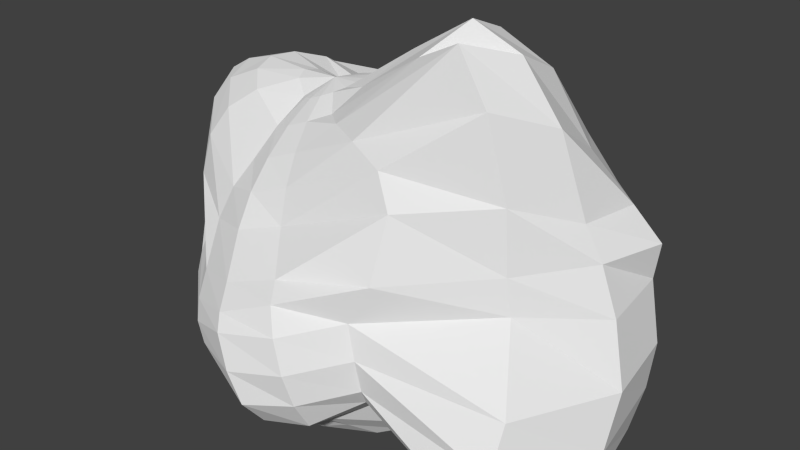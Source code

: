 # Source: ateroide_003.blend  (saved by Blender 2.63.0; exported with 4.5.12 LTS)
import bpy
from mathutils import Matrix  # noqa: F401  (used for matrix-valued properties, if any)

bpy.ops.wm.read_factory_settings(use_empty=True)
scene = bpy.context.scene
scene.name = 'Scene'

# ---- collections
col_collection_1 = bpy.data.collections.new('Collection 1'); scene.collection.children.link(col_collection_1)

# ---- world
world_world = bpy.data.worlds.new('World'); scene.world = world_world
world_world.color = (0.05088, 0.05088, 0.05088)
world_world.use_sun_shadow = False
world_world.sun_shadow_jitter_overblur = 0.0
world_world.cycles.sampling_method = 'MANUAL'
world_world.cycles.sample_map_resolution = 256

# ---- cameras
cam_camera = bpy.data.cameras.new('Camera')
cam_camera.clip_end = 100.0
cam_camera.lens = 35.0
cam_camera.sensor_width = 32.0
cam_camera.sensor_height = 18.0
cam_camera.ortho_scale = 7.314
cam_camera.dof.focus_distance = 0.0
cam_camera.dof.aperture_fstop = 128.0

# ---- meshes
me_sphere_001 = bpy.data.meshes.new('Sphere.001')
me_sphere_001.from_pydata([(-0.687, 0.8663, -0.5411), (-0.7033, 0.7387, -0.8703), (-0.5969, 0.4436, -1.002), (-0.5749, 0.271, -0.9204), (0.3178, 0.8013, -0.5389), (0.03963, 0.7966, -0.7801), (-0.1853, 0.6908, -0.9945), (-0.2854, 0.5569, -1.032), (-0.3721, 0.4067, -1.03), (-0.4375, 0.2419, -0.973), (-0.545, 0.05323, -0.9848), (0.6343, 0.5813, -0.6466), (0.5075, 0.5678, -0.8639), (0.2213, 0.5428, -1.14), (0.09179, 0.4266, -1.226), (-0.07939, 0.2986, -1.273), (-0.2671, 0.1589, -1.226), (-0.4834, 0.01094, -1.003), (0.8369, 0.2764, -0.8438), (0.7204, 0.2823, -1.152), (0.4792, 0.273, -1.307), (0.2909, 0.1972, -1.424), (0.07603, 0.1184, -1.434), (-0.158, 0.03478, -1.345), (-0.4164, -0.05236, -1.11), (0.9466, 0.007712, -0.9853), (0.778, -0.02249, -1.151), (0.5822, -0.04516, -1.355), (0.3893, -0.0734, -1.535), (0.1441, -0.09421, -1.48), (-0.112, -0.1117, -1.369), (-0.3887, -0.127, -1.141), (0.9416, -0.2994, -0.8168), (0.7982, -0.3095, -1.053), (0.5305, -0.3634, -1.204), (0.3308, -0.344, -1.345), (0.1093, -0.3068, -1.371), (-0.1337, -0.2581, -1.301), (-0.4042, -0.2017, -1.091), (0.5728, -0.7508, -0.4762), (0.5212, -0.6483, -0.5968), (0.343, -0.6331, -0.8985), (0.1706, -0.5734, -1.071), (-0.01385, -0.4871, -1.151), (-0.2209, -0.3823, -1.147), (-0.4624, -0.265, -0.9612), (0.09542, -1.119, -0.161), (0.07283, -1.014, -0.2981), (0.06195, -0.8133, -0.5436), (-0.09056, -0.7267, -0.6635), (-0.2275, -0.6075, -0.7498), (-0.3802, -0.4652, -0.8586), (-0.5182, -0.3073, -0.9312), (-0.2922, -1.224, -0.01699), (-0.286, -1.113, -0.1479), (-0.2514, -0.9006, -0.3949), (-0.3385, -0.7805, -0.5543), (-0.4324, -0.6498, -0.6841), (-0.5169, -0.4943, -0.8045), (-0.5871, -0.3221, -0.9022), (-0.6269, -1.119, 0.07305), (-0.587, -1.014, -0.03655), (-0.5221, -0.8133, -0.2887), (-0.5959, -0.7267, -0.464), (-0.6382, -0.6075, -0.6203), (-0.6582, -0.4652, -0.7597), (-0.6584, -0.3073, -0.8778), (-0.6394, -0.1408, -0.9682), (-1.029, -0.816, 0.2073), (-1.24, -0.6867, -0.06533), (-1.247, -0.6331, -0.2785), (-1.088, -0.5734, -0.4858), (-0.9152, -0.4871, -0.6371), (-0.781, -0.3823, -0.7276), (-0.7209, -0.265, -0.8611), (-1.443, -0.362, 0.4452), (-1.623, -0.3434, 0.1509), (-1.795, -0.3634, -0.2714), (-1.804, -0.344, -0.6084), (-1.499, -0.3068, -0.6872), (-0.963, -0.2581, -0.7766), (-0.7648, -0.2017, -0.8544), (-1.673, 0.02094, 0.5836), (-1.694, 0.01773, 0.3743), (-1.864, -0.03598, -0.07102), (-1.881, -0.0734, -0.4536), (-1.723, -0.09421, -0.7357), (-1.297, -0.1117, -0.8026), (-0.7837, -0.127, -0.859), (-1.748, 0.3993, 0.6308), (-1.719, 0.3738, 0.3946), (-1.706, 0.2857, 0.05354), (-1.786, 0.1972, -0.3748), (-1.671, 0.1184, -0.6781), (-1.328, 0.03478, -0.7974), (-0.7748, -0.05236, -0.8744), (-1.42, 0.7145, 0.4569), (-1.458, 0.671, 0.2565), (-1.519, 0.5538, -0.0453), (-1.48, 0.4266, -0.3423), (-1.432, 0.2986, -0.6478), (-1.132, 0.1589, -0.7565), (-0.7397, 0.01094, -0.8987), (-1.045, 1.162, 0.1555), (-1.162, 0.8199, -0.1674), (-1.218, 0.6908, -0.4774), (-1.174, 0.5569, -0.7054), (-1.067, 0.4067, -0.8125), (-0.9091, 0.2419, -0.7952), (-0.6837, 0.05323, -0.9282), (-0.4539, 0.9111, -0.2688), (-0.5771, 0.6032, -1.005), (-0.6153, 0.06808, -0.9584), (0.266, 0.1054, 0.849), (0.2186, 0.2529, 0.8369), (0.2403, 0.573, 0.7096), (0.3075, 1.011, 0.3792), (0.1454, 1.048, 0.2628), (-0.2582, 1.034, 0.001778), (0.3714, 0.09069, 0.7835), (0.44, 0.2321, 0.6918), (0.4375, 0.4546, 0.6224), (0.4999, 0.6559, 0.4443), (0.5579, 0.7901, 0.2434), (0.6009, 0.8578, 0.02497), (0.5481, 0.809, -0.1662), (0.4599, 0.7951, -0.3426), (0.3178, 0.8013, -0.5389), (0.4623, 0.05269, 0.7276), (0.6223, 0.1621, 0.5782), (0.7482, 0.2624, 0.4134), (0.8404, 0.3464, 0.2398), (0.8993, 0.407, 0.07527), (0.8656, 0.4573, -0.03229), (0.8501, 0.5391, -0.322), (0.7557, 0.5725, -0.4912), (0.6343, 0.5813, -0.6466), (0.5251, -0.00284, 0.6874), (0.7433, 0.05582, 0.5021), (0.9241, 0.113, 0.3059), (1.248, 0.1695, 0.1122), (1.375, 0.2336, -0.1068), (1.333, 0.2887, -0.3566), (1.154, 0.3081, -0.5102), (0.9802, 0.303, -0.6374), (0.8369, 0.2764, -0.8438), (0.5506, -0.06749, 0.6682), (0.7921, -0.06887, 0.4655), (1.207, -0.06188, 0.2505), (1.486, -0.04391, 0.07752), (1.621, -0.004779, -0.2622), (1.573, 0.002999, -0.4354), (1.452, 0.007014, -0.5948), (1.253, 0.008558, -0.7335), (0.9466, 0.007712, -0.9853), (0.5353, -0.1314, 0.6723), (0.6566, -0.2558, 0.5337), (0.9685, -0.3248, 0.3289), (1.313, -0.3599, 0.1031), (1.639, -0.3389, -0.2309), (1.563, -0.3408, -0.3993), (1.452, -0.3004, -0.5713), (1.227, -0.284, -0.6939), (0.9416, -0.2994, -0.8168), (0.3543, -0.247, 0.7733), (0.4385, -0.4145, 0.6506), (0.521, -0.5483, 0.4905), (0.5827, -0.6461, 0.3069), (0.6323, -0.7005, 0.1007), (0.8568, -0.7552, -0.116), (0.749, -0.7894, -0.2938), (0.6702, -0.789, -0.3706), (0.5728, -0.7508, -0.4762), (0.2161, -0.2768, 0.8482), (0.2188, -0.4971, 0.7708), (0.2341, -0.6991, 0.6482), (0.2503, -0.8714, 0.4827), (0.2766, -1.008, 0.2962), (0.2219, -1.118, 0.2114), (0.1251, -1.188, 0.08061), (0.1087, -1.177, -0.04445), (0.09542, -1.119, -0.161), (0.1201, -0.2982, 0.9068), (0.05345, -0.5646, 0.872), (-0.01477, -0.8138, 0.7907), (-0.03226, -0.9954, 0.6222), (-0.09673, -1.159, 0.5991), (-0.2109, -1.288, 0.4662), (-0.2581, -1.309, 0.2768), (-0.3047, -1.288, 0.07822), (-0.2922, -1.224, -0.01699), (0.264, -0.05408, 0.8604), (0.04809, -0.288, 0.9543), (-0.09928, -0.5577, 0.9694), (-0.1654, -0.7494, 0.8342), (-0.2484, -0.9162, 0.7271), (-0.3395, -1.056, 0.7169), (-0.456, -1.148, 0.5826), (-0.5461, -1.188, 0.4167), (-0.6107, -1.177, 0.2282), (-0.6269, -1.119, 0.07305), (0.0007627, -0.2316, 0.9895), (-0.1801, -0.4403, 1.011), (-0.297, -0.5848, 0.9119), (-0.3978, -0.7005, 0.7747), (-0.5303, -0.7984, 0.7332), (-0.6347, -0.8613, 0.664), (-0.7393, -0.8866, 0.5053), (-0.8106, -0.8728, 0.3202), (-1.029, -0.816, 0.2073), (0.03421, -0.08492, 0.9746), (-0.2041, -0.2493, 1.034), (-0.3764, -0.464, 0.9942), (-0.7508, -0.7358, 1.296), (-0.9744, -0.8365, 1.361), (-1.164, -0.764, 1.248), (-1.294, -0.6303, 1.045), (-1.353, -0.3674, 0.6242), (-1.443, -0.362, 0.4452), (0.0006678, -0.02692, 1.009), (-0.1784, -0.0362, 1.032), (-0.5211, -0.2251, 1.372), (-0.8728, -0.2662, 1.596), (-1.107, -0.2119, 1.636), (-1.316, -0.1812, 1.43), (-1.479, -0.03803, 1.192), (-1.595, 0.02318, 0.8568), (-1.673, 0.02094, 0.5836), (-0.006953, 0.03212, 1.03), (-0.1416, 0.115, 1.035), (-0.5227, 0.1556, 1.386), (-0.8281, 0.204, 1.545), (-1.041, 0.3316, 1.51), (-1.25, 0.3808, 1.318), (-1.435, 0.4056, 1.107), (-1.592, 0.4099, 0.781), (-1.748, 0.3993, 0.6308), (0.04747, 0.07128, 1.0), (-0.047, 0.2075, 0.9858), (-0.3171, 0.3361, 1.048), (-0.6126, 0.4485, 1.266), (-0.7877, 0.5413, 1.245), (-0.9755, 0.7735, 0.9905), (-1.178, 0.8879, 0.7535), (-1.337, 0.8226, 0.6292), (-1.42, 0.7145, 0.4569), (0.1589, 0.09542, 0.9201), (0.07529, 0.2479, 0.9063), (0.05251, 0.5158, 0.8258), (-0.2856, 0.9424, 0.8296), (-0.4023, 1.187, 0.6605), (-0.5814, 1.316, 0.6161), (-0.7662, 1.343, 0.4874), (-0.8996, 1.255, 0.3424), (-1.045, 1.162, 0.1555), (0.2583, 0.8093, 0.5402), (-0.08686, 1.111, 0.1534), (-0.4539, 0.9111, -0.2688)], [], [(2, 111, 7, 8), (3, 2, 8, 9), (112, 3, 9, 10), (67, 112, 10), (0, 110, 4, 5), (1, 0, 5, 6), (111, 1, 6, 7), (7, 6, 13, 14), (8, 7, 14, 15), (9, 8, 15, 16), (10, 9, 16, 17), (67, 10, 17), (5, 4, 11, 12), (6, 5, 12, 13), (67, 17, 24), (12, 11, 18, 19), (13, 12, 19, 20), (14, 13, 20, 21), (15, 14, 21, 22), (16, 15, 22, 23), (17, 16, 23, 24), (22, 21, 28, 29), (23, 22, 29, 30), (24, 23, 30, 31), (67, 24, 31), (19, 18, 25, 26), (20, 19, 26, 27), (21, 20, 27, 28), (26, 25, 32, 33), (27, 26, 33, 34), (28, 27, 34, 35), (29, 28, 35, 36), (30, 29, 36, 37), (31, 30, 37, 38), (67, 31, 38), (36, 35, 42, 43), (37, 36, 43, 44), (38, 37, 44, 45), (67, 38, 45), (33, 32, 39, 40), (34, 33, 40, 41), (35, 34, 41, 42), (40, 39, 46, 47), (41, 40, 47, 48), (42, 41, 48, 49), (43, 42, 49, 50), (44, 43, 50, 51), (45, 44, 51, 52), (67, 45, 52), (51, 50, 57, 58), (52, 51, 58, 59), (67, 52, 59), (47, 46, 53, 54), (48, 47, 54, 55), (49, 48, 55, 56), (50, 49, 56, 57), (55, 54, 61, 62), (56, 55, 62, 63), (57, 56, 63, 64), (58, 57, 64, 65), (59, 58, 65, 66), (67, 59, 66), (54, 53, 60, 61), (66, 65, 73, 74), (67, 66, 74), (61, 60, 68, 69), (62, 61, 69, 70), (63, 62, 70, 71), (64, 63, 71, 72), (65, 64, 72, 73), (70, 69, 76, 77), (71, 70, 77, 78), (72, 71, 78, 79), (73, 72, 79, 80), (74, 73, 80, 81), (67, 74, 81), (69, 68, 75, 76), (81, 80, 87, 88), (67, 81, 88), (76, 75, 82, 83), (77, 76, 83, 84), (78, 77, 84, 85), (79, 78, 85, 86), (80, 79, 86, 87), (85, 84, 91, 92), (86, 85, 92, 93), (87, 86, 93, 94), (88, 87, 94, 95), (67, 88, 95), (83, 82, 89, 90), (84, 83, 90, 91), (67, 95, 102), (90, 89, 96, 97), (91, 90, 97, 98), (92, 91, 98, 99), (93, 92, 99, 100), (94, 93, 100, 101), (95, 94, 101, 102), (99, 98, 105, 106), (100, 99, 106, 107), (101, 100, 107, 108), (102, 101, 108, 109), (67, 102, 109), (97, 96, 103, 104), (98, 97, 104, 105), (67, 109, 112), (104, 103, 110, 0), (105, 104, 0, 1), (106, 105, 1, 111), (107, 106, 111, 2), (108, 107, 2, 3), (109, 108, 3, 112), (117, 116, 123, 124), (256, 117, 124, 125), (118, 256, 125, 126), (113, 191, 119), (257, 118, 126, 127), (114, 113, 119, 120), (115, 114, 120, 121), (255, 115, 121, 122), (116, 255, 122, 123), (123, 122, 131, 132), (124, 123, 132, 133), (125, 124, 133, 134), (126, 125, 134, 135), (119, 191, 128), (127, 126, 135, 136), (120, 119, 128, 129), (121, 120, 129, 130), (122, 121, 130, 131), (128, 191, 137), (136, 135, 144, 145), (129, 128, 137, 138), (130, 129, 138, 139), (131, 130, 139, 140), (132, 131, 140, 141), (133, 132, 141, 142), (134, 133, 142, 143), (135, 134, 143, 144), (141, 140, 149, 150), (142, 141, 150, 151), (143, 142, 151, 152), (144, 143, 152, 153), (137, 191, 146), (145, 144, 153, 154), (138, 137, 146, 147), (139, 138, 147, 148), (140, 139, 148, 149), (154, 153, 162, 163), (147, 146, 155, 156), (148, 147, 156, 157), (149, 148, 157, 158), (150, 149, 158, 159), (151, 150, 159, 160), (152, 151, 160, 161), (153, 152, 161, 162), (146, 191, 155), (160, 159, 168, 169), (161, 160, 169, 170), (162, 161, 170, 171), (155, 191, 164), (163, 162, 171, 172), (156, 155, 164, 165), (157, 156, 165, 166), (158, 157, 166, 167), (159, 158, 167, 168), (166, 165, 174, 175), (167, 166, 175, 176), (168, 167, 176, 177), (169, 168, 177, 178), (170, 169, 178, 179), (171, 170, 179, 180), (164, 191, 173), (172, 171, 180, 181), (165, 164, 173, 174), (179, 178, 187, 188), (180, 179, 188, 189), (173, 191, 182), (181, 180, 189, 190), (174, 173, 182, 183), (175, 174, 183, 184), (176, 175, 184, 185), (177, 176, 185, 186), (178, 177, 186, 187), (184, 183, 193, 194), (185, 184, 194, 195), (186, 185, 195, 196), (187, 186, 196, 197), (188, 187, 197, 198), (189, 188, 198, 199), (182, 191, 192), (190, 189, 199, 200), (183, 182, 192, 193), (198, 197, 206, 207), (199, 198, 207, 208), (192, 191, 201), (200, 199, 208, 209), (193, 192, 201, 202), (194, 193, 202, 203), (195, 194, 203, 204), (196, 195, 204, 205), (197, 196, 205, 206), (204, 203, 212, 213), (205, 204, 213, 214), (206, 205, 214, 215), (207, 206, 215, 216), (208, 207, 216, 217), (201, 191, 210), (209, 208, 217, 218), (202, 201, 210, 211), (203, 202, 211, 212), (217, 216, 225, 226), (210, 191, 219), (218, 217, 226, 227), (211, 210, 219, 220), (212, 211, 220, 221), (213, 212, 221, 222), (214, 213, 222, 223), (215, 214, 223, 224), (216, 215, 224, 225), (222, 221, 230, 231), (223, 222, 231, 232), (224, 223, 232, 233), (225, 224, 233, 234), (226, 225, 234, 235), (219, 191, 228), (227, 226, 235, 236), (220, 219, 228, 229), (221, 220, 229, 230), (235, 234, 243, 244), (228, 191, 237), (236, 235, 244, 245), (229, 228, 237, 238), (230, 229, 238, 239), (231, 230, 239, 240), (232, 231, 240, 241), (233, 232, 241, 242), (234, 233, 242, 243), (241, 240, 249, 250), (242, 241, 250, 251), (243, 242, 251, 252), (244, 243, 252, 253), (237, 191, 246), (245, 244, 253, 254), (238, 237, 246, 247), (239, 238, 247, 248), (240, 239, 248, 249), (254, 253, 118, 257), (247, 246, 113, 114), (248, 247, 114, 115), (249, 248, 115, 255), (250, 249, 255, 116), (251, 250, 116, 117), (252, 251, 117, 256), (253, 252, 256, 118), (246, 191, 113)])
_uv = me_sphere_001.uv_layers.new(name='UVMap')
_uv.uv.foreach_set('vector', [0.4942, 0.3398, 0.4754, 0.309, 0.5357, 0.2696, 0.5431, 0.3137, 0.5201, 0.3756, 0.4942, 0.3398, 0.5431, 0.3137, 0.5506, 0.3588, 0.547, 0.4169, 0.5201, 0.3756, 0.5506, 0.3588, 0.5626, 0.4081, 0.5769, 0.4586, 0.547, 0.4169, 0.5626, 0.4081, 0.3449, 0.2498, 0.3011, 0.1424, 0.5493, 0.01065, 0.5267, 0.1316, 0.4225, 0.3027, 0.3449, 0.2498, 0.5267, 0.1316, 0.5295, 0.2249, 0.4754, 0.309, 0.4225, 0.3027, 0.5295, 0.2249, 0.5357, 0.2696, 0.5357, 0.2696, 0.5295, 0.2249, 0.6424, 0.1922, 0.6406, 0.2386, 0.5431, 0.3137, 0.5357, 0.2696, 0.6406, 0.2386, 0.6331, 0.2876, 0.5506, 0.3588, 0.5431, 0.3137, 0.6331, 0.2876, 0.6187, 0.3374, 0.5626, 0.4081, 0.5506, 0.3588, 0.6187, 0.3374, 0.5804, 0.4053, 0.5769, 0.4586, 0.5626, 0.4081, 0.5804, 0.4053, 0.5267, 0.1316, 0.5493, 0.01065, 0.6987, 9.32e-05, 0.6828, 0.0853, 0.5295, 0.2249, 0.5267, 0.1316, 0.6828, 0.0853, 0.6424, 0.1922, 0.5769, 0.4586, 0.5804, 0.4053, 0.613, 0.4015, 0.6828, 0.0853, 0.6987, 9.32e-05, 0.8348, 0.07579, 0.7849, 0.1691, 0.6424, 0.1922, 0.6828, 0.0853, 0.7849, 0.1691, 0.734, 0.2189, 0.6406, 0.2386, 0.6424, 0.1922, 0.734, 0.2189, 0.7133, 0.2631, 0.6331, 0.2876, 0.6406, 0.2386, 0.7133, 0.2631, 0.6895, 0.2992, 0.6187, 0.3374, 0.6331, 0.2876, 0.6895, 0.2992, 0.6603, 0.3398, 0.5804, 0.4053, 0.6187, 0.3374, 0.6603, 0.3398, 0.613, 0.4015, 0.6895, 0.2992, 0.7133, 0.2631, 0.7518, 0.2967, 0.7228, 0.3222, 0.6603, 0.3398, 0.6895, 0.2992, 0.7228, 0.3222, 0.6857, 0.356, 0.613, 0.4015, 0.6603, 0.3398, 0.6857, 0.356, 0.6312, 0.4089, 0.5769, 0.4586, 0.613, 0.4015, 0.6312, 0.4089, 0.7849, 0.1691, 0.8348, 0.07579, 0.9105, 0.1748, 0.8469, 0.2261, 0.734, 0.2189, 0.7849, 0.1691, 0.8469, 0.2261, 0.7899, 0.2663, 0.7133, 0.2631, 0.734, 0.2189, 0.7899, 0.2663, 0.7518, 0.2967, 0.8469, 0.2261, 0.9105, 0.1748, 0.9875, 0.2799, 0.9007, 0.2919, 0.7899, 0.2663, 0.8469, 0.2261, 0.9007, 0.2919, 0.8314, 0.3321, 0.7518, 0.2967, 0.7899, 0.2663, 0.8314, 0.3321, 0.7807, 0.344, 0.7228, 0.3222, 0.7518, 0.2967, 0.7807, 0.344, 0.741, 0.3612, 0.6857, 0.356, 0.7228, 0.3222, 0.741, 0.3612, 0.698, 0.3852, 0.6312, 0.4089, 0.6857, 0.356, 0.698, 0.3852, 0.6366, 0.4293, 0.5769, 0.4586, 0.6312, 0.4089, 0.6366, 0.4293, 0.741, 0.3612, 0.7807, 0.344, 0.7969, 0.4258, 0.7469, 0.423, 0.698, 0.3852, 0.741, 0.3612, 0.7469, 0.423, 0.6966, 0.43, 0.6366, 0.4293, 0.698, 0.3852, 0.6966, 0.43, 0.6304, 0.4663, 0.5769, 0.4586, 0.6366, 0.4293, 0.6304, 0.4663, 0.9007, 0.2919, 0.9875, 0.2799, 0.9999, 0.5026, 0.957, 0.468, 0.8314, 0.3321, 0.9007, 0.2919, 0.957, 0.468, 0.8582, 0.4389, 0.7807, 0.344, 0.8314, 0.3321, 0.8582, 0.4389, 0.7969, 0.4258, 0.957, 0.468, 0.9999, 0.5026, 0.9251, 0.7241, 0.8931, 0.6727, 0.8582, 0.4389, 0.957, 0.468, 0.8931, 0.6727, 0.8457, 0.5795, 0.7969, 0.4258, 0.8582, 0.4389, 0.8457, 0.5795, 0.7847, 0.5591, 0.7469, 0.423, 0.7969, 0.4258, 0.7847, 0.5591, 0.7316, 0.5387, 0.6966, 0.43, 0.7469, 0.423, 0.7316, 0.5387, 0.6749, 0.5092, 0.6304, 0.4663, 0.6966, 0.43, 0.6749, 0.5092, 0.6231, 0.4837, 0.5769, 0.4586, 0.6304, 0.4663, 0.6231, 0.4837, 0.6749, 0.5092, 0.7316, 0.5387, 0.6866, 0.5788, 0.6462, 0.5372, 0.6231, 0.4837, 0.6749, 0.5092, 0.6462, 0.5372, 0.6094, 0.4972, 0.5769, 0.4586, 0.6231, 0.4837, 0.6094, 0.4972, 0.8931, 0.6727, 0.9251, 0.7241, 0.8188, 0.8316, 0.8016, 0.7745, 0.8457, 0.5795, 0.8931, 0.6727, 0.8016, 0.7745, 0.7751, 0.669, 0.7847, 0.5591, 0.8457, 0.5795, 0.7751, 0.669, 0.7297, 0.6193, 0.7316, 0.5387, 0.7847, 0.5591, 0.7297, 0.6193, 0.6866, 0.5788, 0.7751, 0.669, 0.8016, 0.7745, 0.6935, 0.8142, 0.6874, 0.7083, 0.7297, 0.6193, 0.7751, 0.669, 0.6874, 0.7083, 0.6558, 0.6536, 0.6866, 0.5788, 0.7297, 0.6193, 0.6558, 0.6536, 0.6307, 0.6022, 0.6462, 0.5372, 0.6866, 0.5788, 0.6307, 0.6022, 0.6092, 0.5525, 0.6094, 0.4972, 0.6462, 0.5372, 0.6092, 0.5525, 0.5915, 0.5045, 0.5769, 0.4586, 0.6094, 0.4972, 0.5915, 0.5045, 0.8016, 0.7745, 0.8188, 0.8316, 0.6963, 0.8678, 0.6935, 0.8142, 0.5915, 0.5045, 0.6092, 0.5525, 0.5697, 0.5524, 0.5719, 0.5048, 0.5769, 0.4586, 0.5915, 0.5045, 0.5719, 0.5048, 0.6935, 0.8142, 0.6963, 0.8678, 0.5198, 0.8688, 0.4688, 0.7653, 0.6874, 0.7083, 0.6935, 0.8142, 0.4688, 0.7653, 0.4772, 0.7049, 0.6558, 0.6536, 0.6874, 0.7083, 0.4772, 0.7049, 0.5158, 0.6489, 0.6307, 0.6022, 0.6558, 0.6536, 0.5158, 0.6489, 0.5502, 0.5977, 0.6092, 0.5525, 0.6307, 0.6022, 0.5502, 0.5977, 0.5697, 0.5524, 0.4772, 0.7049, 0.4688, 0.7653, 0.3141, 0.7558, 0.3564, 0.6606, 0.5158, 0.6489, 0.4772, 0.7049, 0.3564, 0.6606, 0.3799, 0.6175, 0.5502, 0.5977, 0.5158, 0.6489, 0.3799, 0.6175, 0.4195, 0.5954, 0.5697, 0.5524, 0.5502, 0.5977, 0.4195, 0.5954, 0.5158, 0.5393, 0.5719, 0.5048, 0.5697, 0.5524, 0.5158, 0.5393, 0.553, 0.4981, 0.5769, 0.4586, 0.5719, 0.5048, 0.553, 0.4981, 0.4688, 0.7653, 0.5198, 0.8688, 0.2887, 0.8688, 0.3141, 0.7558, 0.553, 0.4981, 0.5158, 0.5393, 0.4355, 0.5431, 0.5387, 0.4843, 0.5769, 0.4586, 0.553, 0.4981, 0.5387, 0.4843, 0.3141, 0.7558, 0.2887, 0.8688, 0.1207, 0.7931, 0.1771, 0.7372, 0.3564, 0.6606, 0.3141, 0.7558, 0.1771, 0.7372, 0.2821, 0.6488, 0.3799, 0.6175, 0.3564, 0.6606, 0.2821, 0.6488, 0.338, 0.6069, 0.4195, 0.5954, 0.3799, 0.6175, 0.338, 0.6069, 0.3755, 0.5812, 0.5158, 0.5393, 0.4195, 0.5954, 0.3755, 0.5812, 0.4355, 0.5431, 0.338, 0.6069, 0.2821, 0.6488, 0.1961, 0.6019, 0.3003, 0.5731, 0.3755, 0.5812, 0.338, 0.6069, 0.3003, 0.5731, 0.355, 0.5547, 0.4355, 0.5431, 0.3755, 0.5812, 0.355, 0.5547, 0.414, 0.5227, 0.5387, 0.4843, 0.4355, 0.5431, 0.414, 0.5227, 0.5307, 0.4671, 0.5769, 0.4586, 0.5387, 0.4843, 0.5307, 0.4671, 0.1771, 0.7372, 0.1207, 0.7931, 0.01039, 0.6863, 0.08932, 0.6431, 0.2821, 0.6488, 0.1771, 0.7372, 0.08932, 0.6431, 0.1961, 0.6019, 0.5769, 0.4586, 0.5307, 0.4671, 0.5296, 0.4485, 0.08932, 0.6431, 0.01039, 0.6863, 9.32e-05, 0.5001, 0.07621, 0.4954, 0.1961, 0.6019, 0.08932, 0.6431, 0.07621, 0.4954, 0.1828, 0.5014, 0.3003, 0.5731, 0.1961, 0.6019, 0.1828, 0.5014, 0.2717, 0.4955, 0.355, 0.5547, 0.3003, 0.5731, 0.2717, 0.4955, 0.3507, 0.4956, 0.414, 0.5227, 0.355, 0.5547, 0.3507, 0.4956, 0.4275, 0.4749, 0.5307, 0.4671, 0.414, 0.5227, 0.4275, 0.4749, 0.5296, 0.4485, 0.2717, 0.4955, 0.1828, 0.5014, 0.2903, 0.3934, 0.3572, 0.4089, 0.3507, 0.4956, 0.2717, 0.4955, 0.3572, 0.4089, 0.4074, 0.4176, 0.4275, 0.4749, 0.3507, 0.4956, 0.4074, 0.4176, 0.459, 0.4298, 0.5296, 0.4485, 0.4275, 0.4749, 0.459, 0.4298, 0.5354, 0.431, 0.5769, 0.4586, 0.5296, 0.4485, 0.5354, 0.431, 0.07621, 0.4954, 9.32e-05, 0.5001, 0.05459, 0.264, 0.1948, 0.3576, 0.1828, 0.5014, 0.07621, 0.4954, 0.1948, 0.3576, 0.2903, 0.3934, 0.5769, 0.4586, 0.5354, 0.431, 0.547, 0.4169, 0.1948, 0.3576, 0.05459, 0.264, 0.3011, 0.1424, 0.3449, 0.2498, 0.2903, 0.3934, 0.1948, 0.3576, 0.3449, 0.2498, 0.4225, 0.3027, 0.3572, 0.4089, 0.2903, 0.3934, 0.4225, 0.3027, 0.4754, 0.309, 0.4074, 0.4176, 0.3572, 0.4089, 0.4754, 0.309, 0.4942, 0.3398, 0.459, 0.4298, 0.4074, 0.4176, 0.4942, 0.3398, 0.5201, 0.3756, 0.5354, 0.431, 0.459, 0.4298, 0.5201, 0.3756, 0.547, 0.4169, 0.6857, 0.5749, 0.6756, 0.5324, 0.7156, 0.4708, 0.7638, 0.4837, 0.686, 0.6393, 0.6857, 0.5749, 0.7638, 0.4837, 0.8155, 0.4954, 0.7119, 0.7024, 0.686, 0.6393, 0.8155, 0.4954, 0.8676, 0.5207, 0.5487, 0.3777, 0.5354, 0.3505, 0.569, 0.366, 0.769, 0.798, 0.7119, 0.7024, 0.8676, 0.5207, 0.9301, 0.5709, 0.5542, 0.4064, 0.5487, 0.3777, 0.569, 0.366, 0.5987, 0.3833, 0.5943, 0.4585, 0.5542, 0.4064, 0.5987, 0.3833, 0.6226, 0.4209, 0.6336, 0.4996, 0.5943, 0.4585, 0.6226, 0.4209, 0.6685, 0.4507, 0.6756, 0.5324, 0.6336, 0.4996, 0.6685, 0.4507, 0.7156, 0.4708, 0.7156, 0.4708, 0.6685, 0.4507, 0.7186, 0.362, 0.7574, 0.3639, 0.7638, 0.4837, 0.7156, 0.4708, 0.7574, 0.3639, 0.7809, 0.3756, 0.8155, 0.4954, 0.7638, 0.4837, 0.7809, 0.3756, 0.8557, 0.3822, 0.8676, 0.5207, 0.8155, 0.4954, 0.8557, 0.3822, 0.9098, 0.4005, 0.569, 0.366, 0.5354, 0.3505, 0.5846, 0.3515, 0.9301, 0.5709, 0.8676, 0.5207, 0.9098, 0.4005, 0.9764, 0.4241, 0.5987, 0.3833, 0.569, 0.366, 0.5846, 0.3515, 0.6306, 0.355, 0.6226, 0.4209, 0.5987, 0.3833, 0.6306, 0.355, 0.6749, 0.359, 0.6685, 0.4507, 0.6226, 0.4209, 0.6749, 0.359, 0.7186, 0.362, 0.5846, 0.3515, 0.5354, 0.3505, 0.5934, 0.3365, 0.9764, 0.4241, 0.9098, 0.4005, 0.9206, 0.2865, 0.9999, 0.2649, 0.6306, 0.355, 0.5846, 0.3515, 0.5934, 0.3365, 0.6472, 0.3259, 0.6749, 0.359, 0.6306, 0.355, 0.6472, 0.3259, 0.6966, 0.3161, 0.7186, 0.362, 0.6749, 0.359, 0.6966, 0.3161, 0.7509, 0.2864, 0.7574, 0.3639, 0.7186, 0.362, 0.7509, 0.2864, 0.785, 0.2739, 0.7809, 0.3756, 0.7574, 0.3639, 0.785, 0.2739, 0.8233, 0.2696, 0.8557, 0.3822, 0.7809, 0.3756, 0.8233, 0.2696, 0.8665, 0.279, 0.9098, 0.4005, 0.8557, 0.3822, 0.8665, 0.279, 0.9206, 0.2865, 0.785, 0.2739, 0.7509, 0.2864, 0.7531, 0.2477, 0.7865, 0.2311, 0.8233, 0.2696, 0.785, 0.2739, 0.7865, 0.2311, 0.8041, 0.2223, 0.8665, 0.279, 0.8233, 0.2696, 0.8041, 0.2223, 0.8291, 0.2114, 0.9206, 0.2865, 0.8665, 0.279, 0.8291, 0.2114, 0.8709, 0.1936, 0.5934, 0.3365, 0.5354, 0.3505, 0.5942, 0.323, 0.9999, 0.2649, 0.9206, 0.2865, 0.8709, 0.1936, 0.9797, 0.1445, 0.6472, 0.3259, 0.5934, 0.3365, 0.5942, 0.323, 0.6485, 0.3002, 0.6966, 0.3161, 0.6472, 0.3259, 0.6485, 0.3002, 0.7182, 0.2666, 0.7509, 0.2864, 0.6966, 0.3161, 0.7182, 0.2666, 0.7531, 0.2477, 0.9797, 0.1445, 0.8709, 0.1936, 0.8283, 0.1421, 0.87, 0.07106, 0.6485, 0.3002, 0.5942, 0.323, 0.5869, 0.313, 0.609, 0.2774, 0.7182, 0.2666, 0.6485, 0.3002, 0.609, 0.2774, 0.6673, 0.2433, 0.7531, 0.2477, 0.7182, 0.2666, 0.6673, 0.2433, 0.7219, 0.223, 0.7865, 0.2311, 0.7531, 0.2477, 0.7219, 0.223, 0.7658, 0.2087, 0.8041, 0.2223, 0.7865, 0.2311, 0.7658, 0.2087, 0.7789, 0.1947, 0.8291, 0.2114, 0.8041, 0.2223, 0.7789, 0.1947, 0.8001, 0.1775, 0.8709, 0.1936, 0.8291, 0.2114, 0.8001, 0.1775, 0.8283, 0.1421, 0.5942, 0.323, 0.5354, 0.3505, 0.5869, 0.313, 0.7789, 0.1947, 0.7658, 0.2087, 0.6135, 0.1495, 0.6662, 0.1243, 0.8001, 0.1775, 0.7789, 0.1947, 0.6662, 0.1243, 0.6755, 0.07789, 0.8283, 0.1421, 0.8001, 0.1775, 0.6755, 0.07789, 0.6779, 0.05212, 0.5869, 0.313, 0.5354, 0.3505, 0.5423, 0.3078, 0.87, 0.07106, 0.8283, 0.1421, 0.6779, 0.05212, 0.689, 0.0153, 0.609, 0.2774, 0.5869, 0.313, 0.5423, 0.3078, 0.5533, 0.2662, 0.6673, 0.2433, 0.609, 0.2774, 0.5533, 0.2662, 0.5706, 0.2252, 0.7219, 0.223, 0.6673, 0.2433, 0.5706, 0.2252, 0.5898, 0.1858, 0.7658, 0.2087, 0.7219, 0.223, 0.5898, 0.1858, 0.6135, 0.1495, 0.5706, 0.2252, 0.5533, 0.2662, 0.5026, 0.2704, 0.4993, 0.2239, 0.5898, 0.1858, 0.5706, 0.2252, 0.4993, 0.2239, 0.5013, 0.176, 0.6135, 0.1495, 0.5898, 0.1858, 0.5013, 0.176, 0.5098, 0.128, 0.6662, 0.1243, 0.6135, 0.1495, 0.5098, 0.128, 0.4985, 0.09638, 0.6755, 0.07789, 0.6662, 0.1243, 0.4985, 0.09638, 0.484, 0.05862, 0.6779, 0.05212, 0.6755, 0.07789, 0.484, 0.05862, 0.4932, 0.02931, 0.5423, 0.3078, 0.5354, 0.3505, 0.5126, 0.3141, 0.689, 0.0153, 0.6779, 0.05212, 0.4932, 0.02931, 0.5091, 9.265e-05, 0.5533, 0.2662, 0.5423, 0.3078, 0.5126, 0.3141, 0.5026, 0.2704, 0.484, 0.05862, 0.4985, 0.09638, 0.3924, 0.1201, 0.3856, 0.08084, 0.4932, 0.02931, 0.484, 0.05862, 0.3856, 0.08084, 0.3783, 0.03227, 0.5126, 0.3141, 0.5354, 0.3505, 0.4916, 0.3191, 0.5091, 9.265e-05, 0.4932, 0.02931, 0.3783, 0.03227, 0.3842, 9.279e-05, 0.5026, 0.2704, 0.5126, 0.3141, 0.4916, 0.3191, 0.4635, 0.2743, 0.4993, 0.2239, 0.5026, 0.2704, 0.4635, 0.2743, 0.4397, 0.2285, 0.5013, 0.176, 0.4993, 0.2239, 0.4397, 0.2285, 0.4329, 0.1803, 0.5098, 0.128, 0.5013, 0.176, 0.4329, 0.1803, 0.4127, 0.1539, 0.4985, 0.09638, 0.5098, 0.128, 0.4127, 0.1539, 0.3924, 0.1201, 0.4397, 0.2285, 0.4635, 0.2743, 0.4341, 0.2904, 0.4134, 0.2481, 0.4329, 0.1803, 0.4397, 0.2285, 0.4134, 0.2481, 0.3907, 0.21, 0.4127, 0.1539, 0.4329, 0.1803, 0.3907, 0.21, 0.3697, 0.1843, 0.3924, 0.1201, 0.4127, 0.1539, 0.3697, 0.1843, 0.3453, 0.1544, 0.3856, 0.08084, 0.3924, 0.1201, 0.3453, 0.1544, 0.3213, 0.1199, 0.3783, 0.03227, 0.3856, 0.08084, 0.3213, 0.1199, 0.2933, 0.07673, 0.4916, 0.3191, 0.5354, 0.3505, 0.4776, 0.3275, 0.3842, 9.279e-05, 0.3783, 0.03227, 0.2933, 0.07673, 0.2662, 0.02843, 0.4635, 0.2743, 0.4916, 0.3191, 0.4776, 0.3275, 0.4341, 0.2904, 0.3213, 0.1199, 0.3453, 0.1544, 0.2951, 0.2232, 0.2522, 0.1908, 0.2933, 0.07673, 0.3213, 0.1199, 0.2522, 0.1908, 0.2063, 0.1482, 0.4776, 0.3275, 0.5354, 0.3505, 0.4718, 0.3418, 0.2662, 0.02843, 0.2933, 0.07673, 0.2063, 0.1482, 0.1209, 0.1415, 0.4341, 0.2904, 0.4776, 0.3275, 0.4718, 0.3418, 0.4257, 0.3167, 0.4134, 0.2481, 0.4341, 0.2904, 0.4257, 0.3167, 0.3946, 0.2894, 0.3907, 0.21, 0.4134, 0.2481, 0.3946, 0.2894, 0.3625, 0.259, 0.3697, 0.1843, 0.3907, 0.21, 0.3625, 0.259, 0.3275, 0.2412, 0.3453, 0.1544, 0.3697, 0.1843, 0.3275, 0.2412, 0.2951, 0.2232, 0.3625, 0.259, 0.3946, 0.2894, 0.3878, 0.3226, 0.3075, 0.3582, 0.3275, 0.2412, 0.3625, 0.259, 0.3075, 0.3582, 0.28, 0.3672, 0.2951, 0.2232, 0.3275, 0.2412, 0.28, 0.3672, 0.2514, 0.3717, 0.2522, 0.1908, 0.2951, 0.2232, 0.2514, 0.3717, 0.2078, 0.3735, 0.2063, 0.1482, 0.2522, 0.1908, 0.2078, 0.3735, 0.07169, 0.3741, 0.4718, 0.3418, 0.5354, 0.3505, 0.489, 0.3644, 0.1209, 0.1415, 0.2063, 0.1482, 0.07169, 0.3741, 9.265e-05, 0.3602, 0.4257, 0.3167, 0.4718, 0.3418, 0.489, 0.3644, 0.4332, 0.3539, 0.3946, 0.2894, 0.4257, 0.3167, 0.4332, 0.3539, 0.3878, 0.3226, 0.07169, 0.3741, 0.2078, 0.3735, 0.211, 0.493, 0.1242, 0.5328, 0.489, 0.3644, 0.5354, 0.3505, 0.4863, 0.3779, 9.265e-05, 0.3602, 0.07169, 0.3741, 0.1242, 0.5328, 0.01631, 0.5606, 0.4332, 0.3539, 0.489, 0.3644, 0.4863, 0.3779, 0.4553, 0.3883, 0.3878, 0.3226, 0.4332, 0.3539, 0.4553, 0.3883, 0.3672, 0.4015, 0.3075, 0.3582, 0.3878, 0.3226, 0.3672, 0.4015, 0.3167, 0.4237, 0.28, 0.3672, 0.3075, 0.3582, 0.3167, 0.4237, 0.2923, 0.4409, 0.2514, 0.3717, 0.28, 0.3672, 0.2923, 0.4409, 0.255, 0.4562, 0.2078, 0.3735, 0.2514, 0.3717, 0.255, 0.4562, 0.211, 0.493, 0.3167, 0.4237, 0.3672, 0.4015, 0.389, 0.4543, 0.3447, 0.4768, 0.2923, 0.4409, 0.3167, 0.4237, 0.3447, 0.4768, 0.3229, 0.5051, 0.255, 0.4562, 0.2923, 0.4409, 0.3229, 0.5051, 0.2932, 0.543, 0.211, 0.493, 0.255, 0.4562, 0.2932, 0.543, 0.25, 0.5861, 0.1242, 0.5328, 0.211, 0.493, 0.25, 0.5861, 0.1684, 0.6653, 0.4863, 0.3779, 0.5354, 0.3505, 0.4884, 0.389, 0.01631, 0.5606, 0.1242, 0.5328, 0.1684, 0.6653, 0.09773, 0.7159, 0.4553, 0.3883, 0.4863, 0.3779, 0.4884, 0.389, 0.4718, 0.413, 0.3672, 0.4015, 0.4553, 0.3883, 0.4718, 0.413, 0.389, 0.4543, 0.1684, 0.6653, 0.25, 0.5861, 0.3684, 0.7038, 0.3234, 0.7471, 0.4884, 0.389, 0.5354, 0.3505, 0.5013, 0.3911, 0.09773, 0.7159, 0.1684, 0.6653, 0.3234, 0.7471, 0.277, 0.8109, 0.4718, 0.413, 0.4884, 0.389, 0.5013, 0.3911, 0.4979, 0.4212, 0.389, 0.4543, 0.4718, 0.413, 0.4979, 0.4212, 0.4621, 0.4664, 0.3447, 0.4768, 0.389, 0.4543, 0.4621, 0.4664, 0.4045, 0.5076, 0.3229, 0.5051, 0.3447, 0.4768, 0.4045, 0.5076, 0.3847, 0.5392, 0.2932, 0.543, 0.3229, 0.5051, 0.3847, 0.5392, 0.3849, 0.6199, 0.25, 0.5861, 0.2932, 0.543, 0.3849, 0.6199, 0.3684, 0.7038, 0.3847, 0.5392, 0.4045, 0.5076, 0.5287, 0.5696, 0.547, 0.6316, 0.3849, 0.6199, 0.3847, 0.5392, 0.547, 0.6316, 0.5348, 0.6741, 0.3684, 0.7038, 0.3849, 0.6199, 0.5348, 0.6741, 0.5279, 0.72, 0.3234, 0.7471, 0.3684, 0.7038, 0.5279, 0.72, 0.5203, 0.773, 0.5013, 0.3911, 0.5354, 0.3505, 0.5259, 0.3854, 0.277, 0.8109, 0.3234, 0.7471, 0.5203, 0.773, 0.5148, 0.8587, 0.4979, 0.4212, 0.5013, 0.3911, 0.5259, 0.3854, 0.5264, 0.418, 0.4621, 0.4664, 0.4979, 0.4212, 0.5264, 0.418, 0.5507, 0.4658, 0.4045, 0.5076, 0.4621, 0.4664, 0.5507, 0.4658, 0.5287, 0.5696, 0.5148, 0.8587, 0.5203, 0.773, 0.7119, 0.7024, 0.769, 0.798, 0.5264, 0.418, 0.5259, 0.3854, 0.5487, 0.3777, 0.5542, 0.4064, 0.5507, 0.4658, 0.5264, 0.418, 0.5542, 0.4064, 0.5943, 0.4585, 0.5287, 0.5696, 0.5507, 0.4658, 0.5943, 0.4585, 0.6336, 0.4996, 0.547, 0.6316, 0.5287, 0.5696, 0.6336, 0.4996, 0.6756, 0.5324, 0.5348, 0.6741, 0.547, 0.6316, 0.6756, 0.5324, 0.6857, 0.5749, 0.5279, 0.72, 0.5348, 0.6741, 0.6857, 0.5749, 0.686, 0.6393, 0.5203, 0.773, 0.5279, 0.72, 0.686, 0.6393, 0.7119, 0.7024, 0.5259, 0.3854, 0.5354, 0.3505, 0.5487, 0.3777])
me_sphere_001.use_remesh_preserve_volume = False
me_sphere_001.use_remesh_preserve_attributes = False
me_sphere_001.use_mirror_vertex_groups = False
me_sphere_001.update()

# ---- objects
ob_sphere_001 = bpy.data.objects.new('Sphere.001', me_sphere_001)
ob_camera = bpy.data.objects.new('Camera', cam_camera)

# ---- transforms, parenting, visibility, modifiers, constraints
ob_sphere_001.location = (0.0, 0.0, 0.0)
ob_sphere_001.rotation_euler = (-4.187e-08, 2.467, 7.167e-08)
ob_sphere_001.scale = (2.04, 2.04, 2.04)
ob_sphere_001.lineart.crease_threshold = 0.0
ob_camera.location = (7.481, -6.508, 5.344)
ob_camera.rotation_euler = (1.109, 0.0, 0.8149)
ob_camera.lock_rotations_4d = False
ob_camera.empty_display_type = 'ARROWS'
ob_camera.color = (0.0, 0.0, 0.0, 0.0)
ob_camera.display_type = 'WIRE'
ob_camera.lineart.crease_threshold = 0.0

# ---- collection membership
col_collection_1.objects.link(ob_sphere_001)
col_collection_1.objects.link(ob_camera)

# ---- scene / render settings (as saved in the file)
scene.camera = ob_camera
scene.frame_start = 1; scene.frame_end = 250; scene.frame_set(1)
scene.render.engine = 'BLENDER_EEVEE_NEXT'
scene.render.resolution_percentage = 50
scene.render.dither_intensity = 0.0
scene.cycles.use_denoising = False
scene.cycles.samples = 10
scene.cycles.sampling_pattern = 'TABULATED_SOBOL'
scene.cycles.light_sampling_threshold = 0.0
scene.cycles.use_adaptive_sampling = False
scene.cycles.use_light_tree = False
scene.cycles.blur_glossy = 0.0
scene.cycles.volume_bounces = 1
scene.cycles.pixel_filter_type = 'GAUSSIAN'
scene.cycles.sample_clamp_indirect = 0.0
scene.view_settings.view_transform = 'Standard'
bpy.context.view_layer.update()

# ---- added for rendering (the .blend has no usable light): sun
light_auto_sun = bpy.data.lights.new('AutoSun', 'SUN')
light_auto_sun.energy = 3.0
light_auto_sun.angle = 0.0523599
ob_auto_sun = bpy.data.objects.new('AutoSun', light_auto_sun)
scene.collection.objects.link(ob_auto_sun)
ob_auto_sun.rotation_euler = (0.872665, 0.174533, 0.523599)
bpy.context.view_layer.update()
